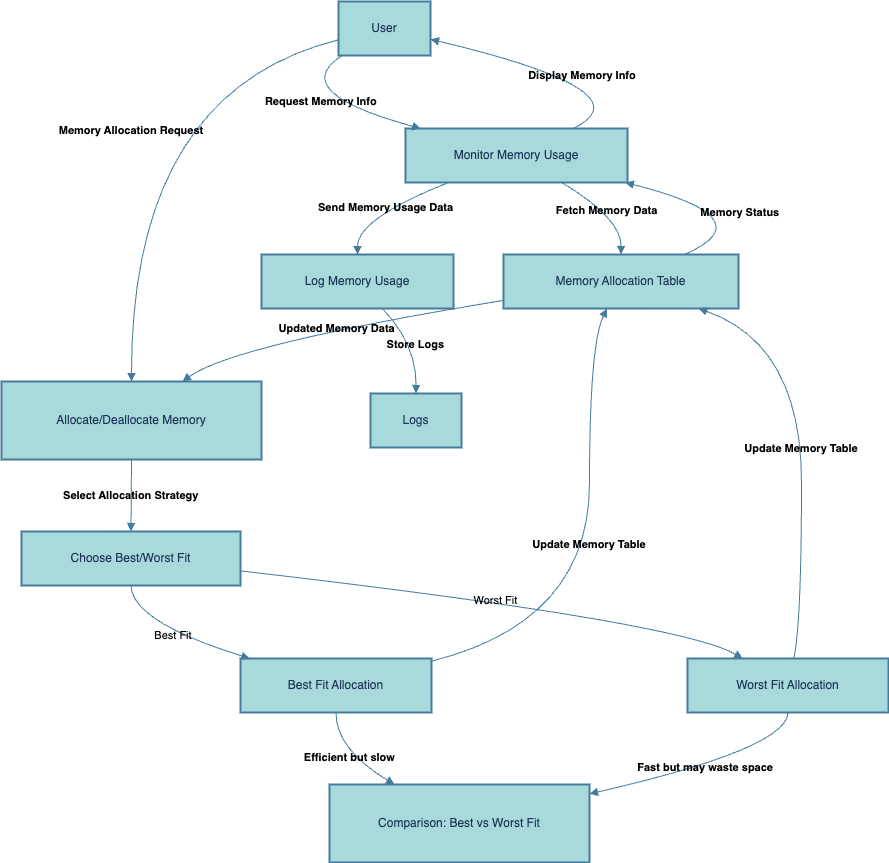

The diagram above was exported from draw.io. Its source (the exported page's mxGraphModel, read from the mxfile embedded in the PNG):
<mxGraphModel dx="1406" dy="941" grid="1" gridSize="10" guides="1" tooltips="1" connect="1" arrows="1" fold="1" page="1" pageScale="1" pageWidth="827" pageHeight="1169" math="0" shadow="0">
  <root>
    <mxCell id="0" />
    <mxCell id="1" parent="0" />
    <mxCell id="Y0dJYli2zxjVA4MPOq_y-17" value="User" style="whiteSpace=wrap;strokeWidth=2;labelBackgroundColor=none;fillColor=#A8DADC;strokeColor=#457B9D;fontColor=#1D3557;" vertex="1" parent="1">
      <mxGeometry x="357" y="20" width="92" height="54" as="geometry" />
    </mxCell>
    <mxCell id="Y0dJYli2zxjVA4MPOq_y-18" value="Monitor Memory Usage" style="whiteSpace=wrap;strokeWidth=2;labelBackgroundColor=none;fillColor=#A8DADC;strokeColor=#457B9D;fontColor=#1D3557;" vertex="1" parent="1">
      <mxGeometry x="424" y="147" width="222" height="54" as="geometry" />
    </mxCell>
    <mxCell id="Y0dJYli2zxjVA4MPOq_y-19" value="Memory Allocation Table" style="whiteSpace=wrap;strokeWidth=2;labelBackgroundColor=none;fillColor=#A8DADC;strokeColor=#457B9D;fontColor=#1D3557;" vertex="1" parent="1">
      <mxGeometry x="522" y="273" width="235" height="54" as="geometry" />
    </mxCell>
    <mxCell id="Y0dJYli2zxjVA4MPOq_y-20" value="Allocate/Deallocate Memory" style="whiteSpace=wrap;strokeWidth=2;labelBackgroundColor=none;fillColor=#A8DADC;strokeColor=#457B9D;fontColor=#1D3557;" vertex="1" parent="1">
      <mxGeometry x="20" y="400" width="260" height="78" as="geometry" />
    </mxCell>
    <mxCell id="Y0dJYli2zxjVA4MPOq_y-21" value="Choose Best/Worst Fit" style="whiteSpace=wrap;strokeWidth=2;labelBackgroundColor=none;fillColor=#A8DADC;strokeColor=#457B9D;fontColor=#1D3557;" vertex="1" parent="1">
      <mxGeometry x="40" y="550" width="219" height="54" as="geometry" />
    </mxCell>
    <mxCell id="Y0dJYli2zxjVA4MPOq_y-22" value="Best Fit Allocation" style="whiteSpace=wrap;strokeWidth=2;labelBackgroundColor=none;fillColor=#A8DADC;strokeColor=#457B9D;fontColor=#1D3557;" vertex="1" parent="1">
      <mxGeometry x="259" y="677" width="191" height="54" as="geometry" />
    </mxCell>
    <mxCell id="Y0dJYli2zxjVA4MPOq_y-23" value="Worst Fit Allocation" style="whiteSpace=wrap;strokeWidth=2;labelBackgroundColor=none;fillColor=#A8DADC;strokeColor=#457B9D;fontColor=#1D3557;" vertex="1" parent="1">
      <mxGeometry x="706" y="677" width="201" height="54" as="geometry" />
    </mxCell>
    <mxCell id="Y0dJYli2zxjVA4MPOq_y-24" value="Log Memory Usage" style="whiteSpace=wrap;strokeWidth=2;labelBackgroundColor=none;fillColor=#A8DADC;strokeColor=#457B9D;fontColor=#1D3557;" vertex="1" parent="1">
      <mxGeometry x="280" y="273" width="192" height="54" as="geometry" />
    </mxCell>
    <mxCell id="Y0dJYli2zxjVA4MPOq_y-25" value="Logs" style="whiteSpace=wrap;strokeWidth=2;labelBackgroundColor=none;fillColor=#A8DADC;strokeColor=#457B9D;fontColor=#1D3557;" vertex="1" parent="1">
      <mxGeometry x="389" y="412" width="91" height="54" as="geometry" />
    </mxCell>
    <mxCell id="Y0dJYli2zxjVA4MPOq_y-26" value="Comparison: Best vs Worst Fit" style="whiteSpace=wrap;strokeWidth=2;labelBackgroundColor=none;fillColor=#A8DADC;strokeColor=#457B9D;fontColor=#1D3557;" vertex="1" parent="1">
      <mxGeometry x="348" y="803" width="260" height="78" as="geometry" />
    </mxCell>
    <mxCell id="Y0dJYli2zxjVA4MPOq_y-27" value="Request Memory Info" style="curved=1;startArrow=none;endArrow=block;exitX=0.04;exitY=1;entryX=0.06;entryY=-0.01;rounded=0;labelBackgroundColor=none;strokeColor=#457B9D;fontColor=default;fontStyle=1" edge="1" parent="1" source="Y0dJYli2zxjVA4MPOq_y-17" target="Y0dJYli2zxjVA4MPOq_y-18">
      <mxGeometry relative="1" as="geometry">
        <Array as="points">
          <mxPoint x="304" y="110" />
        </Array>
      </mxGeometry>
    </mxCell>
    <mxCell id="Y0dJYli2zxjVA4MPOq_y-28" value="Fetch Memory Data" style="curved=1;startArrow=none;endArrow=block;exitX=0.7;exitY=0.99;entryX=0.5;entryY=0;rounded=0;labelBackgroundColor=none;strokeColor=#457B9D;fontColor=default;fontStyle=1" edge="1" parent="1" source="Y0dJYli2zxjVA4MPOq_y-18" target="Y0dJYli2zxjVA4MPOq_y-19">
      <mxGeometry relative="1" as="geometry">
        <Array as="points">
          <mxPoint x="640" y="237" />
        </Array>
      </mxGeometry>
    </mxCell>
    <mxCell id="Y0dJYli2zxjVA4MPOq_y-29" value="Memory Status" style="curved=1;startArrow=none;endArrow=block;exitX=0.77;exitY=0;entryX=0.98;entryY=0.99;rounded=0;labelBackgroundColor=none;strokeColor=#457B9D;fontColor=default;fontStyle=1" edge="1" parent="1" source="Y0dJYli2zxjVA4MPOq_y-19" target="Y0dJYli2zxjVA4MPOq_y-18">
      <mxGeometry relative="1" as="geometry">
        <Array as="points">
          <mxPoint x="786" y="237" />
        </Array>
      </mxGeometry>
    </mxCell>
    <mxCell id="Y0dJYli2zxjVA4MPOq_y-30" value="Display Memory Info" style="curved=1;startArrow=none;endArrow=block;exitX=0.76;exitY=-0.01;entryX=1;entryY=0.7;rounded=0;labelBackgroundColor=none;strokeColor=#457B9D;fontColor=default;fontStyle=1" edge="1" parent="1" source="Y0dJYli2zxjVA4MPOq_y-18" target="Y0dJYli2zxjVA4MPOq_y-17">
      <mxGeometry relative="1" as="geometry">
        <Array as="points">
          <mxPoint x="669" y="110" />
        </Array>
      </mxGeometry>
    </mxCell>
    <mxCell id="Y0dJYli2zxjVA4MPOq_y-31" value="Memory Allocation Request" style="curved=1;startArrow=none;endArrow=block;exitX=0;exitY=0.71;entryX=0.5;entryY=-0.01;rounded=0;labelBackgroundColor=none;strokeColor=#457B9D;fontColor=default;fontStyle=1" edge="1" parent="1" source="Y0dJYli2zxjVA4MPOq_y-17" target="Y0dJYli2zxjVA4MPOq_y-20">
      <mxGeometry relative="1" as="geometry">
        <Array as="points">
          <mxPoint x="150" y="110" />
        </Array>
      </mxGeometry>
    </mxCell>
    <mxCell id="Y0dJYli2zxjVA4MPOq_y-32" value="Select Allocation Strategy" style="curved=1;startArrow=none;endArrow=block;exitX=0.5;exitY=0.99;entryX=0.5;entryY=0;rounded=0;labelBackgroundColor=none;strokeColor=#457B9D;fontColor=default;fontStyle=1" edge="1" parent="1" source="Y0dJYli2zxjVA4MPOq_y-20" target="Y0dJYli2zxjVA4MPOq_y-21">
      <mxGeometry relative="1" as="geometry">
        <Array as="points" />
      </mxGeometry>
    </mxCell>
    <mxCell id="Y0dJYli2zxjVA4MPOq_y-33" value="Best Fit" style="curved=1;startArrow=none;endArrow=block;exitX=0.5;exitY=1;entryX=0.04;entryY=-0.01;rounded=0;labelBackgroundColor=none;strokeColor=#457B9D;fontColor=default;" edge="1" parent="1" source="Y0dJYli2zxjVA4MPOq_y-21" target="Y0dJYli2zxjVA4MPOq_y-22">
      <mxGeometry relative="1" as="geometry">
        <Array as="points">
          <mxPoint x="150" y="640" />
        </Array>
      </mxGeometry>
    </mxCell>
    <mxCell id="Y0dJYli2zxjVA4MPOq_y-34" value="Worst Fit" style="curved=1;startArrow=none;endArrow=block;exitX=1;exitY=0.73;entryX=0.27;entryY=-0.01;rounded=0;labelBackgroundColor=none;strokeColor=#457B9D;fontColor=default;" edge="1" parent="1" source="Y0dJYli2zxjVA4MPOq_y-21" target="Y0dJYli2zxjVA4MPOq_y-23">
      <mxGeometry relative="1" as="geometry">
        <Array as="points">
          <mxPoint x="698" y="640" />
        </Array>
      </mxGeometry>
    </mxCell>
    <mxCell id="Y0dJYli2zxjVA4MPOq_y-35" value="Update Memory Table" style="curved=1;startArrow=none;endArrow=block;exitX=1;exitY=0.05;entryX=0.44;entryY=1;rounded=0;labelBackgroundColor=none;strokeColor=#457B9D;fontColor=default;fontStyle=1" edge="1" parent="1" source="Y0dJYli2zxjVA4MPOq_y-22" target="Y0dJYli2zxjVA4MPOq_y-19">
      <mxGeometry relative="1" as="geometry">
        <Array as="points">
          <mxPoint x="608" y="640" />
          <mxPoint x="608" y="363" />
        </Array>
      </mxGeometry>
    </mxCell>
    <mxCell id="Y0dJYli2zxjVA4MPOq_y-36" value="Update Memory Table" style="curved=1;startArrow=none;endArrow=block;exitX=0.53;exitY=-0.01;entryX=0.83;entryY=1;rounded=0;labelBackgroundColor=none;strokeColor=#457B9D;fontColor=default;fontStyle=1" edge="1" parent="1" source="Y0dJYli2zxjVA4MPOq_y-23" target="Y0dJYli2zxjVA4MPOq_y-19">
      <mxGeometry relative="1" as="geometry">
        <Array as="points">
          <mxPoint x="820" y="640" />
          <mxPoint x="820" y="363" />
        </Array>
      </mxGeometry>
    </mxCell>
    <mxCell id="Y0dJYli2zxjVA4MPOq_y-37" value="Updated Memory Data" style="curved=1;startArrow=none;endArrow=block;exitX=0;exitY=0.85;entryX=0.7;entryY=-0.01;rounded=0;labelBackgroundColor=none;strokeColor=#457B9D;fontColor=default;fontStyle=1" edge="1" parent="1" source="Y0dJYli2zxjVA4MPOq_y-19" target="Y0dJYli2zxjVA4MPOq_y-20">
      <mxGeometry relative="1" as="geometry">
        <Array as="points">
          <mxPoint x="252" y="363" />
        </Array>
      </mxGeometry>
    </mxCell>
    <mxCell id="Y0dJYli2zxjVA4MPOq_y-38" value="Send Memory Usage Data" style="curved=1;startArrow=none;endArrow=block;exitX=0.2;exitY=0.99;entryX=0.5;entryY=0;rounded=0;labelBackgroundColor=none;strokeColor=#457B9D;fontColor=default;fontStyle=1" edge="1" parent="1" source="Y0dJYli2zxjVA4MPOq_y-18" target="Y0dJYli2zxjVA4MPOq_y-24">
      <mxGeometry relative="1" as="geometry">
        <Array as="points">
          <mxPoint x="376" y="237" />
        </Array>
      </mxGeometry>
    </mxCell>
    <mxCell id="Y0dJYli2zxjVA4MPOq_y-39" value="Store Logs" style="curved=1;startArrow=none;endArrow=block;exitX=0.63;exitY=1;entryX=0.5;entryY=-0.01;rounded=0;labelBackgroundColor=none;strokeColor=#457B9D;fontColor=default;fontStyle=1" edge="1" parent="1" source="Y0dJYli2zxjVA4MPOq_y-24" target="Y0dJYli2zxjVA4MPOq_y-25">
      <mxGeometry relative="1" as="geometry">
        <Array as="points">
          <mxPoint x="435" y="363" />
        </Array>
      </mxGeometry>
    </mxCell>
    <mxCell id="Y0dJYli2zxjVA4MPOq_y-40" value="Efficient but slow" style="curved=1;startArrow=none;endArrow=block;exitX=0.5;exitY=0.99;entryX=0.25;entryY=0;rounded=0;labelBackgroundColor=none;strokeColor=#457B9D;fontColor=default;fontStyle=1" edge="1" parent="1" source="Y0dJYli2zxjVA4MPOq_y-22" target="Y0dJYli2zxjVA4MPOq_y-26">
      <mxGeometry relative="1" as="geometry">
        <Array as="points">
          <mxPoint x="354" y="767" />
        </Array>
      </mxGeometry>
    </mxCell>
    <mxCell id="Y0dJYli2zxjVA4MPOq_y-41" value="Fast but may waste space" style="curved=1;startArrow=none;endArrow=block;exitX=0.5;exitY=0.99;entryX=1;entryY=0.12;rounded=0;labelBackgroundColor=none;strokeColor=#457B9D;fontColor=default;fontStyle=1" edge="1" parent="1" source="Y0dJYli2zxjVA4MPOq_y-23" target="Y0dJYli2zxjVA4MPOq_y-26">
      <mxGeometry relative="1" as="geometry">
        <Array as="points">
          <mxPoint x="806" y="767" />
        </Array>
      </mxGeometry>
    </mxCell>
  </root>
</mxGraphModel>